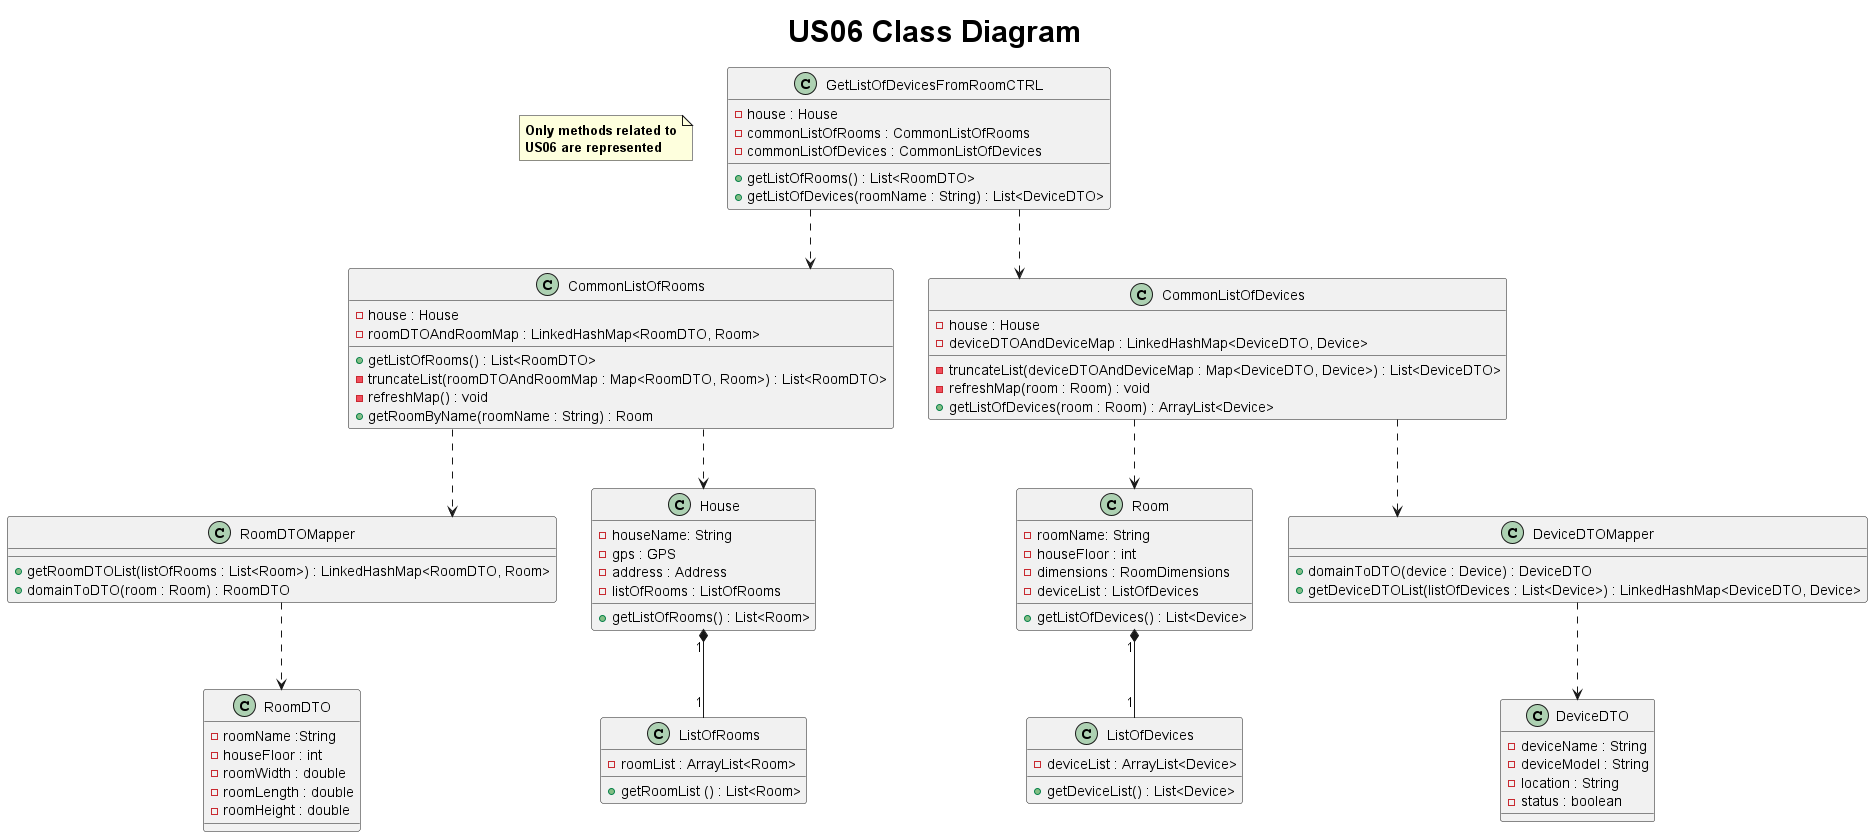

The diagram above was rendered by PlantUML. Its source (embedded in the PNG):
@startuml
       title <size: 30> US06 Class Diagram

note "<b>Only methods related to\n<b>US06 are represented" as N1
skinparam linetype ortho

       class CommonListOfRooms{
           - house : House
           -roomDTOAndRoomMap : LinkedHashMap<RoomDTO, Room>

           + getListOfRooms() : List<RoomDTO>
           - truncateList(roomDTOAndRoomMap : Map<RoomDTO, Room>) : List<RoomDTO>
           - refreshMap() : void
           + getRoomByName(roomName : String) : Room
       }

       class RoomDTO{
           - roomName :String
           - houseFloor : int
           - roomWidth : double
           - roomLength : double
           - roomHeight : double
       }

       class RoomDTOMapper{
           + getRoomDTOList(listOfRooms : List<Room>) : LinkedHashMap<RoomDTO, Room>
           + domainToDTO(room : Room) : RoomDTO
       }

       class House {
           - houseName: String
           - gps : GPS
           - address : Address
           - listOfRooms : ListOfRooms

           + getListOfRooms() : List<Room>
       }

       class ListOfRooms{
           - roomList : ArrayList<Room>
           + getRoomList () : List<Room>
       }

       class Room {
           - roomName: String
           - houseFloor : int
           - dimensions : RoomDimensions
           - deviceList : ListOfDevices
           + getListOfDevices() : List<Device>
       }

       class ListOfDevices{
           - deviceList : ArrayList<Device>
           + getDeviceList() : List<Device>
       }

       class CommonListOfDevices{
           - house : House
           - deviceDTOAndDeviceMap : LinkedHashMap<DeviceDTO, Device>

           - truncateList(deviceDTOAndDeviceMap : Map<DeviceDTO, Device>) : List<DeviceDTO>
           - refreshMap(room : Room) : void
           + getListOfDevices(room : Room) : ArrayList<Device>

       }

       class DeviceDTOMapper{
           + domainToDTO(device : Device) : DeviceDTO
              + getDeviceDTOList(listOfDevices : List<Device>) : LinkedHashMap<DeviceDTO, Device>
       }

       class GetListOfDevicesFromRoomCTRL{
           - house : House
           - commonListOfRooms : CommonListOfRooms
           - commonListOfDevices : CommonListOfDevices

           + getListOfRooms() : List<RoomDTO>
           + getListOfDevices(roomName : String) : List<DeviceDTO>

       }

       class DeviceDTO{
           - deviceName : String
           - deviceModel : String
           - location : String
           - status : boolean
           }



       GetListOfDevicesFromRoomCTRL ..> CommonListOfRooms
       CommonListOfRooms ..> RoomDTOMapper
       RoomDTOMapper ..> RoomDTO
       CommonListOfRooms -down.> House
       House "1" *-- "1" ListOfRooms
       CommonListOfDevices ..> Room
       Room "1" *-- "1" ListOfDevices
       GetListOfDevicesFromRoomCTRL ..> CommonListOfDevices
       CommonListOfDevices ..> DeviceDTOMapper
       DeviceDTOMapper ..> DeviceDTO

       @enduml